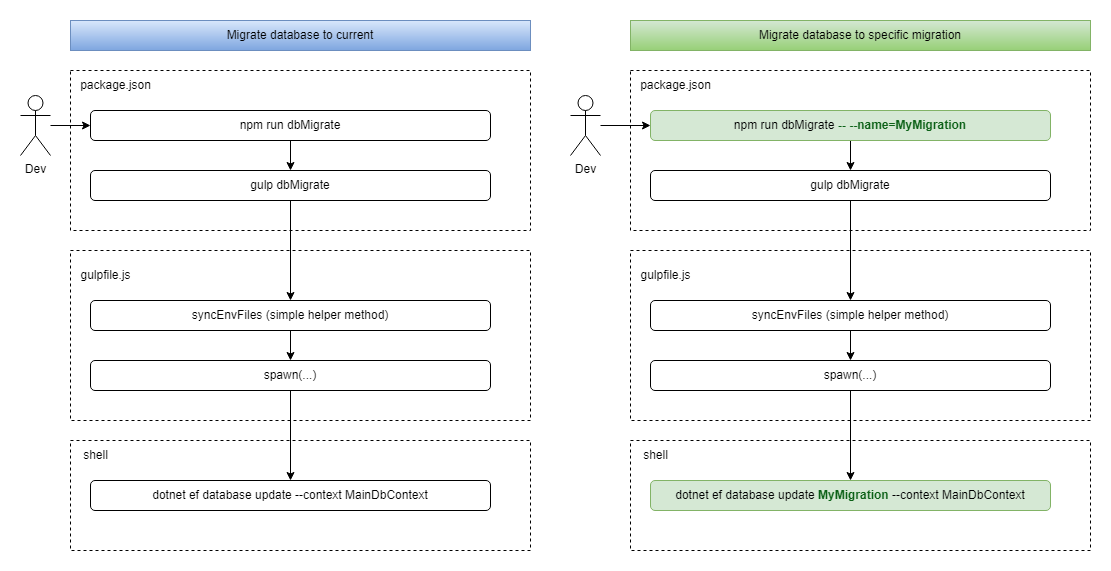

The diagram above was exported from draw.io. Its source (the exported page's mxGraphModel, read from the mxfile embedded in the PNG):
<mxGraphModel dx="2204" dy="1122" grid="1" gridSize="10" guides="1" tooltips="1" connect="1" arrows="1" fold="1" page="1" pageScale="1" pageWidth="850" pageHeight="1100" background="#ffffff" math="0" shadow="0">
  <root>
    <mxCell id="0" />
    <mxCell id="1" parent="0" />
    <mxCell id="yI6I1xN57HcaJtUc7roT-34" value="" style="rounded=0;whiteSpace=wrap;html=1;dashed=1;" parent="1" vertex="1">
      <mxGeometry x="-780" y="270" width="460" height="170" as="geometry" />
    </mxCell>
    <mxCell id="yI6I1xN57HcaJtUc7roT-29" value="" style="rounded=0;whiteSpace=wrap;html=1;dashed=1;" parent="1" vertex="1">
      <mxGeometry x="-780" y="460" width="460" height="110" as="geometry" />
    </mxCell>
    <mxCell id="yI6I1xN57HcaJtUc7roT-26" value="" style="rounded=0;whiteSpace=wrap;html=1;dashed=1;" parent="1" vertex="1">
      <mxGeometry x="-780" y="90" width="460" height="160" as="geometry" />
    </mxCell>
    <mxCell id="yI6I1xN57HcaJtUc7roT-5" value="" style="edgeStyle=orthogonalEdgeStyle;rounded=0;orthogonalLoop=1;jettySize=auto;html=1;entryX=0;entryY=0.5;entryDx=0;entryDy=0;" parent="1" source="yI6I1xN57HcaJtUc7roT-3" target="yI6I1xN57HcaJtUc7roT-6" edge="1">
      <mxGeometry relative="1" as="geometry">
        <mxPoint x="-380" y="270" as="targetPoint" />
      </mxGeometry>
    </mxCell>
    <mxCell id="yI6I1xN57HcaJtUc7roT-3" value="Dev" style="shape=umlActor;verticalLabelPosition=bottom;verticalAlign=top;html=1;outlineConnect=0;" parent="1" vertex="1">
      <mxGeometry x="-830" y="115" width="30" height="60" as="geometry" />
    </mxCell>
    <mxCell id="yI6I1xN57HcaJtUc7roT-8" value="" style="edgeStyle=orthogonalEdgeStyle;rounded=0;orthogonalLoop=1;jettySize=auto;html=1;" parent="1" source="yI6I1xN57HcaJtUc7roT-6" target="yI6I1xN57HcaJtUc7roT-7" edge="1">
      <mxGeometry relative="1" as="geometry" />
    </mxCell>
    <mxCell id="yI6I1xN57HcaJtUc7roT-6" value="npm run dbMigrate" style="rounded=1;whiteSpace=wrap;html=1;" parent="1" vertex="1">
      <mxGeometry x="-760" y="130" width="400" height="30" as="geometry" />
    </mxCell>
    <mxCell id="yI6I1xN57HcaJtUc7roT-25" value="" style="edgeStyle=orthogonalEdgeStyle;rounded=0;orthogonalLoop=1;jettySize=auto;html=1;" parent="1" source="yI6I1xN57HcaJtUc7roT-7" target="yI6I1xN57HcaJtUc7roT-23" edge="1">
      <mxGeometry relative="1" as="geometry" />
    </mxCell>
    <mxCell id="yI6I1xN57HcaJtUc7roT-7" value="gulp dbMigrate" style="whiteSpace=wrap;html=1;rounded=1;" parent="1" vertex="1">
      <mxGeometry x="-760" y="190" width="400" height="30" as="geometry" />
    </mxCell>
    <mxCell id="yI6I1xN57HcaJtUc7roT-30" style="edgeStyle=orthogonalEdgeStyle;rounded=0;orthogonalLoop=1;jettySize=auto;html=1;entryX=0.5;entryY=0;entryDx=0;entryDy=0;" parent="1" source="yI6I1xN57HcaJtUc7roT-23" target="yI6I1xN57HcaJtUc7roT-32" edge="1">
      <mxGeometry relative="1" as="geometry" />
    </mxCell>
    <mxCell id="yI6I1xN57HcaJtUc7roT-23" value="syncEnvFiles (simple helper method)" style="rounded=1;whiteSpace=wrap;html=1;" parent="1" vertex="1">
      <mxGeometry x="-760" y="320" width="400" height="30" as="geometry" />
    </mxCell>
    <mxCell id="yI6I1xN57HcaJtUc7roT-27" value="package.json" style="text;html=1;align=center;verticalAlign=middle;resizable=0;points=[];autosize=1;strokeColor=none;fillColor=none;" parent="1" vertex="1">
      <mxGeometry x="-780" y="90" width="90" height="30" as="geometry" />
    </mxCell>
    <mxCell id="yI6I1xN57HcaJtUc7roT-28" value="dotnet ef database update --context MainDbContext" style="rounded=1;whiteSpace=wrap;html=1;" parent="1" vertex="1">
      <mxGeometry x="-760" y="500" width="400" height="30" as="geometry" />
    </mxCell>
    <mxCell id="yI6I1xN57HcaJtUc7roT-31" value="shell" style="text;html=1;align=center;verticalAlign=middle;resizable=0;points=[];autosize=1;strokeColor=none;fillColor=none;" parent="1" vertex="1">
      <mxGeometry x="-780" y="460" width="50" height="30" as="geometry" />
    </mxCell>
    <mxCell id="yI6I1xN57HcaJtUc7roT-36" style="edgeStyle=orthogonalEdgeStyle;rounded=0;orthogonalLoop=1;jettySize=auto;html=1;" parent="1" source="yI6I1xN57HcaJtUc7roT-32" target="yI6I1xN57HcaJtUc7roT-28" edge="1">
      <mxGeometry relative="1" as="geometry" />
    </mxCell>
    <mxCell id="yI6I1xN57HcaJtUc7roT-32" value="spawn(...)" style="rounded=1;whiteSpace=wrap;html=1;" parent="1" vertex="1">
      <mxGeometry x="-760" y="380" width="400" height="30" as="geometry" />
    </mxCell>
    <mxCell id="yI6I1xN57HcaJtUc7roT-35" value="gulpfile.js" style="text;html=1;align=center;verticalAlign=middle;resizable=0;points=[];autosize=1;strokeColor=none;fillColor=none;" parent="1" vertex="1">
      <mxGeometry x="-780" y="280" width="70" height="30" as="geometry" />
    </mxCell>
    <mxCell id="yI6I1xN57HcaJtUc7roT-37" value="" style="rounded=0;whiteSpace=wrap;html=1;dashed=1;" parent="1" vertex="1">
      <mxGeometry x="-220" y="270" width="460" height="170" as="geometry" />
    </mxCell>
    <mxCell id="yI6I1xN57HcaJtUc7roT-38" value="" style="rounded=0;whiteSpace=wrap;html=1;dashed=1;" parent="1" vertex="1">
      <mxGeometry x="-220" y="460" width="460" height="110" as="geometry" />
    </mxCell>
    <mxCell id="yI6I1xN57HcaJtUc7roT-39" value="" style="rounded=0;whiteSpace=wrap;html=1;dashed=1;" parent="1" vertex="1">
      <mxGeometry x="-220" y="90" width="460" height="160" as="geometry" />
    </mxCell>
    <mxCell id="yI6I1xN57HcaJtUc7roT-40" value="" style="edgeStyle=orthogonalEdgeStyle;rounded=0;orthogonalLoop=1;jettySize=auto;html=1;entryX=0;entryY=0.5;entryDx=0;entryDy=0;" parent="1" source="yI6I1xN57HcaJtUc7roT-41" target="yI6I1xN57HcaJtUc7roT-43" edge="1">
      <mxGeometry relative="1" as="geometry">
        <mxPoint x="180" y="270" as="targetPoint" />
      </mxGeometry>
    </mxCell>
    <mxCell id="yI6I1xN57HcaJtUc7roT-41" value="Dev" style="shape=umlActor;verticalLabelPosition=bottom;verticalAlign=top;html=1;outlineConnect=0;" parent="1" vertex="1">
      <mxGeometry x="-280" y="115" width="30" height="60" as="geometry" />
    </mxCell>
    <mxCell id="yI6I1xN57HcaJtUc7roT-42" value="" style="edgeStyle=orthogonalEdgeStyle;rounded=0;orthogonalLoop=1;jettySize=auto;html=1;" parent="1" source="yI6I1xN57HcaJtUc7roT-43" target="yI6I1xN57HcaJtUc7roT-45" edge="1">
      <mxGeometry relative="1" as="geometry" />
    </mxCell>
    <mxCell id="yI6I1xN57HcaJtUc7roT-43" value="npm run dbMigrate&lt;font color=&quot;#0c6117&quot;&gt;&lt;b&gt; -- --name=MyMigration&lt;/b&gt;&lt;/font&gt;" style="rounded=1;whiteSpace=wrap;html=1;fillColor=#d5e8d4;strokeColor=#82b366;" parent="1" vertex="1">
      <mxGeometry x="-200" y="130" width="400" height="30" as="geometry" />
    </mxCell>
    <mxCell id="yI6I1xN57HcaJtUc7roT-44" value="" style="edgeStyle=orthogonalEdgeStyle;rounded=0;orthogonalLoop=1;jettySize=auto;html=1;" parent="1" source="yI6I1xN57HcaJtUc7roT-45" target="yI6I1xN57HcaJtUc7roT-47" edge="1">
      <mxGeometry relative="1" as="geometry" />
    </mxCell>
    <mxCell id="yI6I1xN57HcaJtUc7roT-45" value="gulp dbMigrate" style="whiteSpace=wrap;html=1;rounded=1;" parent="1" vertex="1">
      <mxGeometry x="-200" y="190" width="400" height="30" as="geometry" />
    </mxCell>
    <mxCell id="yI6I1xN57HcaJtUc7roT-46" style="edgeStyle=orthogonalEdgeStyle;rounded=0;orthogonalLoop=1;jettySize=auto;html=1;entryX=0.5;entryY=0;entryDx=0;entryDy=0;" parent="1" source="yI6I1xN57HcaJtUc7roT-47" target="yI6I1xN57HcaJtUc7roT-52" edge="1">
      <mxGeometry relative="1" as="geometry" />
    </mxCell>
    <mxCell id="yI6I1xN57HcaJtUc7roT-47" value="syncEnvFiles (simple helper method)" style="rounded=1;whiteSpace=wrap;html=1;" parent="1" vertex="1">
      <mxGeometry x="-200" y="320" width="400" height="30" as="geometry" />
    </mxCell>
    <mxCell id="yI6I1xN57HcaJtUc7roT-48" value="package.json" style="text;html=1;align=center;verticalAlign=middle;resizable=0;points=[];autosize=1;strokeColor=none;fillColor=none;" parent="1" vertex="1">
      <mxGeometry x="-220" y="90" width="90" height="30" as="geometry" />
    </mxCell>
    <mxCell id="yI6I1xN57HcaJtUc7roT-49" value="dotnet ef database update &lt;font color=&quot;#0c6117&quot;&gt;&lt;b&gt;MyMigration &lt;/b&gt;&lt;/font&gt;--context MainDbContext" style="rounded=1;whiteSpace=wrap;html=1;fillColor=#d5e8d4;strokeColor=#82b366;" parent="1" vertex="1">
      <mxGeometry x="-200" y="500" width="400" height="30" as="geometry" />
    </mxCell>
    <mxCell id="yI6I1xN57HcaJtUc7roT-50" value="shell" style="text;html=1;align=center;verticalAlign=middle;resizable=0;points=[];autosize=1;strokeColor=none;fillColor=none;" parent="1" vertex="1">
      <mxGeometry x="-220" y="460" width="50" height="30" as="geometry" />
    </mxCell>
    <mxCell id="yI6I1xN57HcaJtUc7roT-51" style="edgeStyle=orthogonalEdgeStyle;rounded=0;orthogonalLoop=1;jettySize=auto;html=1;" parent="1" source="yI6I1xN57HcaJtUc7roT-52" target="yI6I1xN57HcaJtUc7roT-49" edge="1">
      <mxGeometry relative="1" as="geometry" />
    </mxCell>
    <mxCell id="yI6I1xN57HcaJtUc7roT-52" value="spawn(...)" style="rounded=1;whiteSpace=wrap;html=1;" parent="1" vertex="1">
      <mxGeometry x="-200" y="380" width="400" height="30" as="geometry" />
    </mxCell>
    <mxCell id="yI6I1xN57HcaJtUc7roT-53" value="gulpfile.js" style="text;html=1;align=center;verticalAlign=middle;resizable=0;points=[];autosize=1;strokeColor=none;fillColor=none;" parent="1" vertex="1">
      <mxGeometry x="-220" y="280" width="70" height="30" as="geometry" />
    </mxCell>
    <mxCell id="wG_49zESM9JhzCzZjaGt-1" value="Migrate database to current" style="rounded=0;whiteSpace=wrap;html=1;fillColor=#dae8fc;gradientColor=#7ea6e0;strokeColor=#6c8ebf;" vertex="1" parent="1">
      <mxGeometry x="-780" y="40" width="460" height="30" as="geometry" />
    </mxCell>
    <mxCell id="wG_49zESM9JhzCzZjaGt-2" value="Migrate database to specific migration" style="rounded=0;whiteSpace=wrap;html=1;fillColor=#d5e8d4;gradientColor=#97d077;strokeColor=#82b366;" vertex="1" parent="1">
      <mxGeometry x="-220" y="40" width="460" height="30" as="geometry" />
    </mxCell>
  </root>
</mxGraphModel>